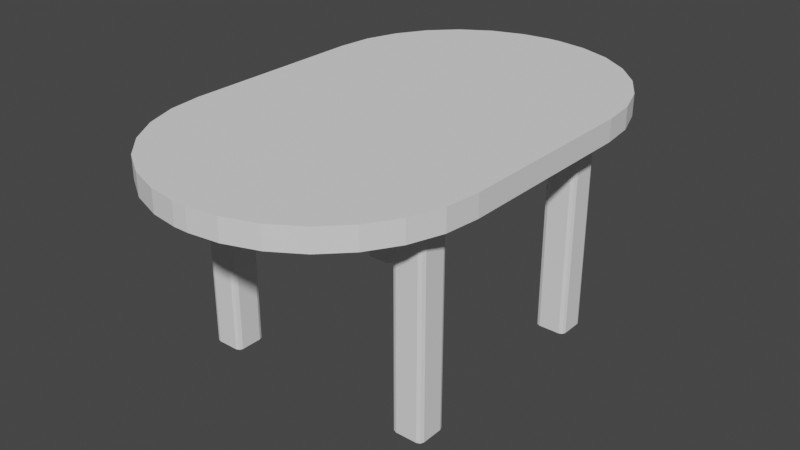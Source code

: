 # Source: table_ov160.blend  (saved by Blender 3.4.6; exported with 4.5.12 LTS)
import bpy
from mathutils import Matrix  # noqa: F401  (used for matrix-valued properties, if any)

bpy.ops.wm.read_factory_settings(use_empty=True)
scene = bpy.context.scene
scene.name = 'Scene'

# ---- collections
col_collection = bpy.data.collections.new('Collection'); scene.collection.children.link(col_collection)

# ---- world
world_world = bpy.data.worlds.new('World'); scene.world = world_world
world_world.use_nodes = True; world_world.node_tree.nodes.clear()
_N = world_world.node_tree.nodes; _L = world_world.node_tree.links
n0 = _N.new('ShaderNodeOutputWorld'); n0.name = 'World Output'; n0.location = (300, 300)
n1 = _N.new('ShaderNodeBackground'); n1.name = 'Background'; n1.location = (10, 300)
n1.inputs[0].default_value = (0.05088, 0.05088, 0.05088, 1.0)
_L.new(n1.outputs[0], n0.inputs[0])
n0.is_active_output = True
world_world.color = (0.05088, 0.05088, 0.05088)
world_world.use_sun_shadow = False
world_world.sun_shadow_jitter_overblur = 0.0

# ---- meshes
me_x = bpy.data.meshes.new('Куб')
me_x.from_pydata([(-0.3841, -0.3932, -0.0798), (-0.3991, -0.3782, -0.0798), (-0.3947, -0.3888, -0.0798), (-0.3991, -0.3782, -0.02982), (-0.3841, -0.3932, -0.02982), (-0.3947, -0.3888, -0.02982), (-0.3991, 0.3903, -0.0798), (-0.3841, 0.4053, -0.0798), (-0.3947, 0.4009, -0.0798), (-0.3841, 0.4053, -0.02982), (-0.3991, 0.3903, -0.02982), (-0.3947, 0.4009, -0.02982), (0.4011, -0.3782, -0.0798), (0.3861, -0.3932, -0.0798), (0.3967, -0.3888, -0.0798), (0.3861, -0.3932, -0.02982), (0.4011, -0.3782, -0.02982), (0.3967, -0.3888, -0.02982), (0.3861, 0.4053, -0.0798), (0.4011, 0.3903, -0.0798), (0.3967, 0.4009, -0.0798), (0.4011, 0.3903, -0.02982), (0.3861, 0.4053, -0.02982), (0.3967, 0.4009, -0.02982), (-0.3841, -0.3932, -0.6998), (-0.3991, -0.3782, -0.6998), (-0.3947, -0.3888, -0.6998), (-0.3991, -0.3782, -0.0798), (-0.3841, -0.3932, -0.0798), (-0.3947, -0.3888, -0.0798), (-0.3991, -0.3082, -0.6998), (-0.3841, -0.2932, -0.6998), (-0.3947, -0.2976, -0.6998), (-0.3841, -0.2932, -0.0798), (-0.3991, -0.3082, -0.0798), (-0.3947, -0.2976, -0.0798), (-0.2991, -0.3782, -0.6998), (-0.3141, -0.3932, -0.6998), (-0.3035, -0.3888, -0.6998), (-0.3141, -0.3932, -0.0798), (-0.2991, -0.3782, -0.0798), (-0.3035, -0.3888, -0.0798), (-0.3141, -0.2932, -0.6998), (-0.2991, -0.3082, -0.6998), (-0.3035, -0.2976, -0.6998), (-0.2991, -0.3082, -0.0798), (-0.3141, -0.2932, -0.0798), (-0.3035, -0.2976, -0.0798), (-0.3841, 0.3052, -0.6996), (-0.3991, 0.3202, -0.6996), (-0.3947, 0.3096, -0.6996), (-0.3991, 0.3202, -0.0798), (-0.3841, 0.3052, -0.0798), (-0.3947, 0.3096, -0.0798), (-0.3991, 0.3902, -0.6996), (-0.3841, 0.4052, -0.6996), (-0.3947, 0.4008, -0.6996), (-0.3841, 0.4052, -0.0798), (-0.3991, 0.3902, -0.0798), (-0.3947, 0.4008, -0.0798), (-0.2991, 0.3202, -0.6996), (-0.3141, 0.3052, -0.6996), (-0.3035, 0.3096, -0.6996), (-0.3141, 0.3052, -0.0798), (-0.2991, 0.3202, -0.0798), (-0.3035, 0.3096, -0.0798), (-0.3141, 0.4052, -0.6996), (-0.2991, 0.3902, -0.6996), (-0.3035, 0.4008, -0.6996), (-0.2991, 0.3902, -0.0798), (-0.3141, 0.4052, -0.0798), (-0.3035, 0.4008, -0.0798), (0.3161, -0.3932, -0.7), (0.3011, -0.3782, -0.7), (0.3055, -0.3888, -0.7), (0.3011, -0.3782, -0.07979), (0.3161, -0.3932, -0.07979), (0.3055, -0.3888, -0.07979), (0.3011, -0.3082, -0.7), (0.3161, -0.2932, -0.7), (0.3055, -0.2976, -0.7), (0.3161, -0.2932, -0.07979), (0.3011, -0.3082, -0.07979), (0.3055, -0.2976, -0.07979), (0.4011, -0.3782, -0.7), (0.3861, -0.3932, -0.7), (0.3967, -0.3888, -0.7), (0.3861, -0.3932, -0.07979), (0.4011, -0.3782, -0.07979), (0.3967, -0.3888, -0.07979), (0.3861, -0.2932, -0.7), (0.4011, -0.3082, -0.7), (0.3967, -0.2976, -0.7), (0.4011, -0.3082, -0.07979), (0.3861, -0.2932, -0.07979), (0.3967, -0.2976, -0.07979), (0.3161, 0.3052, -0.6996), (0.3011, 0.3202, -0.6996), (0.3055, 0.3096, -0.6996), (0.3011, 0.3202, -0.07979), (0.3161, 0.3052, -0.07979), (0.3055, 0.3096, -0.07979), (0.3011, 0.3902, -0.6996), (0.3161, 0.4052, -0.6996), (0.3055, 0.4008, -0.6996), (0.3161, 0.4052, -0.07979), (0.3011, 0.3902, -0.07979), (0.3055, 0.4008, -0.07979), (0.4011, 0.3202, -0.6996), (0.3861, 0.3052, -0.6996), (0.3967, 0.3096, -0.6996), (0.3861, 0.3052, -0.07979), (0.4011, 0.3202, -0.07979), (0.3967, 0.3096, -0.07979), (0.3861, 0.4052, -0.6996), (0.4011, 0.3902, -0.6996), (0.3967, 0.4008, -0.6996), (0.4011, 0.3902, -0.07979), (0.3861, 0.4052, -0.07979), (0.3967, 0.4008, -0.07979), (-0.02618, -0.7948, -0.03061), (-0.4968, -0.3034, -0.03061), (-0.1148, -0.7825, -0.03061), (-0.2186, -0.7461, -0.03061), (-0.3118, -0.6876, -0.03061), (-0.3896, -0.6098, -0.03061), (-0.4481, -0.5166, -0.03061), (-0.4845, -0.4128, -0.03061), (-0.4968, -0.3034, 0.03939), (-0.02618, -0.7948, 0.03939), (-0.4845, -0.4128, 0.03939), (-0.4481, -0.5166, 0.03939), (-0.3896, -0.6098, 0.03939), (-0.3118, -0.6876, 0.03939), (-0.2186, -0.7461, 0.03939), (-0.1148, -0.7825, 0.03939), (-0.4968, 0.3074, -0.03061), (-0.02618, 0.7987, -0.03061), (-0.4845, 0.4167, -0.03061), (-0.4481, 0.5206, -0.03061), (-0.3896, 0.6137, -0.03061), (-0.3118, 0.6915, -0.03061), (-0.2186, 0.7501, -0.03061), (-0.1148, 0.7864, -0.03061), (-0.02618, 0.7987, 0.03939), (-0.4968, 0.3074, 0.03939), (-0.1148, 0.7864, 0.03939), (-0.2186, 0.7501, 0.03939), (-0.3118, 0.6915, 0.03939), (-0.3896, 0.6137, 0.03939), (-0.4481, 0.5206, 0.03939), (-0.4845, 0.4167, 0.03939), (0.4987, -0.3034, -0.03061), (0.02097, -0.7948, -0.03061), (0.4864, -0.4128, -0.03061), (0.4501, -0.5166, -0.03061), (0.3915, -0.6098, -0.03061), (0.3137, -0.6876, -0.03061), (0.2206, -0.7461, -0.03061), (0.1167, -0.7825, -0.03061), (0.02097, -0.7948, 0.03939), (0.4987, -0.3034, 0.03939), (0.1167, -0.7825, 0.03939), (0.2206, -0.7461, 0.03939), (0.3137, -0.6876, 0.03939), (0.3915, -0.6098, 0.03939), (0.4501, -0.5166, 0.03939), (0.4864, -0.4128, 0.03939), (0.02097, 0.7987, -0.03061), (0.4987, 0.3074, -0.03061), (0.1167, 0.7864, -0.03061), (0.2206, 0.7501, -0.03061), (0.3137, 0.6915, -0.03061), (0.3915, 0.6137, -0.03061), (0.4501, 0.5206, -0.03061), (0.4864, 0.4167, -0.03061), (0.4987, 0.3074, 0.03939), (0.02097, 0.7987, 0.03939), (0.4864, 0.4167, 0.03939), (0.4501, 0.5206, 0.03939), (0.3915, 0.6137, 0.03939), (0.3137, 0.6915, 0.03939), (0.2206, 0.7501, 0.03939), (0.1167, 0.7864, 0.03939)], [], [(153, 160, 129, 120), (169, 176, 161, 152), (176, 178, 179, 180, 181, 182, 183, 177, 144, 146, 147, 148, 149, 150, 151, 145, 128, 130, 131, 132, 133, 134, 135, 129, 160, 162, 163, 164, 165, 166, 167, 161), (121, 128, 145, 136), (137, 144, 177, 168), (13, 15, 4, 0), (19, 21, 16, 12), (30, 32, 31, 42, 44, 43, 36, 38, 37, 24, 26, 25), (21, 23, 22, 9, 11, 10, 3, 5, 4, 15, 17, 16), (1, 3, 10, 6), (7, 9, 22, 18), (37, 39, 28, 24), (43, 45, 40, 36), (54, 56, 55, 66, 68, 67, 60, 62, 61, 48, 50, 49), (45, 47, 46, 33, 35, 34, 27, 29, 28, 39, 41, 40), (25, 27, 34, 30), (31, 33, 46, 42), (61, 63, 52, 48), (67, 69, 64, 60), (78, 80, 79, 90, 92, 91, 84, 86, 85, 72, 74, 73), (69, 71, 70, 57, 59, 58, 51, 53, 52, 63, 65, 64), (49, 51, 58, 54), (55, 57, 70, 66), (85, 87, 76, 72), (91, 93, 88, 84), (102, 104, 103, 114, 116, 115, 108, 110, 109, 96, 98, 97), (93, 95, 94, 81, 83, 82, 75, 77, 76, 87, 89, 88), (73, 75, 82, 78), (79, 81, 94, 90), (109, 111, 100, 96), (115, 117, 112, 108), (117, 119, 118, 105, 107, 106, 99, 101, 100, 111, 113, 112), (97, 99, 106, 102), (103, 105, 118, 114), (0, 4, 5, 2), (2, 5, 3, 1), (9, 7, 8, 11), (11, 8, 6, 10), (21, 19, 20, 23), (23, 20, 18, 22), (15, 13, 14, 17), (17, 14, 12, 16), (24, 28, 29, 26), (26, 29, 27, 25), (33, 31, 32, 35), (35, 32, 30, 34), (45, 43, 44, 47), (47, 44, 42, 46), (39, 37, 38, 41), (41, 38, 36, 40), (48, 52, 53, 50), (50, 53, 51, 49), (57, 55, 56, 59), (59, 56, 54, 58), (69, 67, 68, 71), (71, 68, 66, 70), (63, 61, 62, 65), (65, 62, 60, 64), (72, 76, 77, 74), (74, 77, 75, 73), (81, 79, 80, 83), (83, 80, 78, 82), (93, 91, 92, 95), (95, 92, 90, 94), (87, 85, 86, 89), (89, 86, 84, 88), (96, 100, 101, 98), (98, 101, 99, 97), (105, 103, 104, 107), (107, 104, 102, 106), (117, 115, 116, 119), (119, 116, 114, 118), (111, 109, 110, 113), (113, 110, 108, 112), (6, 8, 7, 18, 20, 19, 12, 14, 13, 0, 2, 1), (120, 129, 135, 122), (122, 135, 134, 123), (123, 134, 133, 124), (124, 133, 132, 125), (125, 132, 131, 126), (126, 131, 130, 127), (127, 130, 128, 121), (144, 137, 143, 146), (146, 143, 142, 147), (147, 142, 141, 148), (148, 141, 140, 149), (149, 140, 139, 150), (150, 139, 138, 151), (151, 138, 136, 145), (176, 169, 175, 178), (178, 175, 174, 179), (179, 174, 173, 180), (180, 173, 172, 181), (181, 172, 171, 182), (182, 171, 170, 183), (183, 170, 168, 177), (160, 153, 159, 162), (162, 159, 158, 163), (163, 158, 157, 164), (164, 157, 156, 165), (165, 156, 155, 166), (166, 155, 154, 167), (167, 154, 152, 161), (136, 138, 139, 140, 141, 142, 143, 137, 168, 170, 171, 172, 173, 174, 175, 169, 152, 154, 155, 156, 157, 158, 159, 153, 120, 122, 123, 124, 125, 126, 127, 121)])
_uv = me_x.uv_layers.new(name='UVКарта')
_uv.uv.foreach_set('vector', [0.375, 0.8622, 0.625, 0.8622, 0.625, 0.8878, 0.375, 0.8878, 0.375, 0.5558, 0.625, 0.5558, 0.625, 0.6942, 0.375, 0.6942, 0.625, 0.5558, 0.6278, 0.5434, 0.6361, 0.5316, 0.6495, 0.521, 0.6672, 0.5122, 0.6885, 0.5055, 0.7122, 0.5014, 0.7372, 0.5, 0.7628, 0.5, 0.7878, 0.5014, 0.8115, 0.5055, 0.8328, 0.5122, 0.8505, 0.521, 0.8639, 0.5316, 0.8722, 0.5434, 0.875, 0.5558, 0.875, 0.6942, 0.8722, 0.7066, 0.8639, 0.7184, 0.8505, 0.729, 0.8328, 0.7378, 0.8115, 0.7445, 0.7878, 0.7486, 0.7628, 0.75, 0.7372, 0.75, 0.7122, 0.7486, 0.6885, 0.7445, 0.6672, 0.7378, 0.6495, 0.729, 0.6361, 0.7184, 0.6278, 0.7066, 0.625, 0.6942, 0.375, 0.05584, 0.625, 0.05584, 0.625, 0.1942, 0.375, 0.1942, 0.375, 0.3622, 0.625, 0.3622, 0.625, 0.3878, 0.375, 0.3878, 0.375, 0.7542, 0.625, 0.7542, 0.625, 0.9958, 0.375, 0.9958, 0.375, 0.5019, 0.625, 0.5019, 0.625, 0.7481, 0.375, 0.7481, 0.125, 0.5375, 0.136, 0.511, 0.1625, 0.5, 0.3375, 0.5, 0.364, 0.511, 0.375, 0.5375, 0.375, 0.7125, 0.364, 0.739, 0.3375, 0.75, 0.1625, 0.75, 0.136, 0.739, 0.125, 0.7125, 0.625, 0.5019, 0.6262, 0.5005, 0.6292, 0.5, 0.8708, 0.5, 0.8738, 0.5005, 0.875, 0.5019, 0.875, 0.7481, 0.8738, 0.7495, 0.8708, 0.75, 0.6292, 0.75, 0.6262, 0.7495, 0.625, 0.7481, 0.375, 0.001875, 0.625, 0.001875, 0.625, 0.2481, 0.375, 0.2481, 0.375, 0.2542, 0.625, 0.2542, 0.625, 0.4958, 0.375, 0.4958, 0.375, 0.7875, 0.625, 0.7875, 0.625, 0.9625, 0.375, 0.9625, 0.375, 0.5375, 0.625, 0.5375, 0.625, 0.7125, 0.375, 0.7125, 0.125, 0.5375, 0.136, 0.511, 0.1625, 0.5, 0.3375, 0.5, 0.364, 0.511, 0.375, 0.5375, 0.375, 0.7125, 0.364, 0.739, 0.3375, 0.75, 0.1625, 0.75, 0.136, 0.739, 0.125, 0.7125, 0.625, 0.5375, 0.636, 0.511, 0.6625, 0.5, 0.8375, 0.5, 0.864, 0.511, 0.875, 0.5375, 0.875, 0.7125, 0.864, 0.739, 0.8375, 0.75, 0.6625, 0.75, 0.636, 0.739, 0.625, 0.7125, 0.375, 0.0375, 0.625, 0.0375, 0.625, 0.2125, 0.375, 0.2125, 0.375, 0.2875, 0.625, 0.2875, 0.625, 0.4625, 0.375, 0.4625, 0.375, 0.7875, 0.625, 0.7875, 0.625, 0.9625, 0.375, 0.9625, 0.375, 0.5375, 0.625, 0.5375, 0.625, 0.7125, 0.375, 0.7125, 0.125, 0.5375, 0.136, 0.511, 0.1625, 0.5, 0.3375, 0.5, 0.364, 0.511, 0.375, 0.5375, 0.375, 0.7125, 0.364, 0.739, 0.3375, 0.75, 0.1625, 0.75, 0.136, 0.739, 0.125, 0.7125, 0.625, 0.5375, 0.636, 0.511, 0.6625, 0.5, 0.8375, 0.5, 0.864, 0.511, 0.875, 0.5375, 0.875, 0.7125, 0.864, 0.739, 0.8375, 0.75, 0.6625, 0.75, 0.636, 0.739, 0.625, 0.7125, 0.375, 0.0375, 0.625, 0.0375, 0.625, 0.2125, 0.375, 0.2125, 0.375, 0.2875, 0.625, 0.2875, 0.625, 0.4625, 0.375, 0.4625, 0.375, 0.7875, 0.625, 0.7875, 0.625, 0.9625, 0.375, 0.9625, 0.375, 0.5375, 0.625, 0.5375, 0.625, 0.7125, 0.375, 0.7125, 0.125, 0.5375, 0.136, 0.511, 0.1625, 0.5, 0.3375, 0.5, 0.364, 0.511, 0.375, 0.5375, 0.375, 0.7125, 0.364, 0.739, 0.3375, 0.75, 0.1625, 0.75, 0.136, 0.739, 0.125, 0.7125, 0.625, 0.5375, 0.636, 0.511, 0.6625, 0.5, 0.8375, 0.5, 0.864, 0.511, 0.875, 0.5375, 0.875, 0.7125, 0.864, 0.739, 0.8375, 0.75, 0.6625, 0.75, 0.636, 0.739, 0.625, 0.7125, 0.375, 0.0375, 0.625, 0.0375, 0.625, 0.2125, 0.375, 0.2125, 0.375, 0.2875, 0.625, 0.2875, 0.625, 0.4625, 0.375, 0.4625, 0.375, 0.7875, 0.625, 0.7875, 0.625, 0.9625, 0.375, 0.9625, 0.375, 0.5375, 0.625, 0.5375, 0.625, 0.7125, 0.375, 0.7125, 0.625, 0.5375, 0.636, 0.511, 0.6625, 0.5, 0.8375, 0.5, 0.864, 0.511, 0.875, 0.5375, 0.875, 0.7125, 0.864, 0.739, 0.8375, 0.75, 0.6625, 0.75, 0.636, 0.739, 0.625, 0.7125, 0.375, 0.0375, 0.625, 0.0375, 0.625, 0.2125, 0.375, 0.2125, 0.375, 0.2875, 0.625, 0.2875, 0.625, 0.4625, 0.375, 0.4625, 0.375, 0.9958, 0.625, 0.9958, 0.625, 1.0, 0.375, 1.0, 0.375, 0.0, 0.625, 0.0, 0.625, 0.001875, 0.375, 0.001875, 0.625, 0.2542, 0.375, 0.2542, 0.375, 0.25, 0.625, 0.25, 0.625, 0.25, 0.375, 0.25, 0.375, 0.2481, 0.625, 0.2481, 0.625, 0.5019, 0.375, 0.5019, 0.375, 0.5, 0.625, 0.5, 0.625, 0.5, 0.375, 0.5, 0.375, 0.4958, 0.625, 0.4958, 0.625, 0.7542, 0.375, 0.7542, 0.375, 0.75, 0.625, 0.75, 0.625, 0.75, 0.375, 0.75, 0.375, 0.7481, 0.625, 0.7481, 0.375, 0.9625, 0.625, 0.9625, 0.625, 1.0, 0.375, 1.0, 0.375, 0.0, 0.625, 0.0, 0.625, 0.0375, 0.375, 0.0375, 0.625, 0.2875, 0.375, 0.2875, 0.375, 0.25, 0.625, 0.25, 0.625, 0.25, 0.375, 0.25, 0.375, 0.2125, 0.625, 0.2125, 0.625, 0.5375, 0.375, 0.5375, 0.375, 0.5, 0.625, 0.5, 0.625, 0.5, 0.375, 0.5, 0.375, 0.4625, 0.625, 0.4625, 0.625, 0.7875, 0.375, 0.7875, 0.375, 0.75, 0.625, 0.75, 0.625, 0.75, 0.375, 0.75, 0.375, 0.7125, 0.625, 0.7125, 0.375, 0.9625, 0.625, 0.9625, 0.625, 1.0, 0.375, 1.0, 0.375, 0.0, 0.625, 0.0, 0.625, 0.0375, 0.375, 0.0375, 0.625, 0.2875, 0.375, 0.2875, 0.375, 0.25, 0.625, 0.25, 0.625, 0.25, 0.375, 0.25, 0.375, 0.2125, 0.625, 0.2125, 0.625, 0.5375, 0.375, 0.5375, 0.375, 0.5, 0.625, 0.5, 0.625, 0.5, 0.375, 0.5, 0.375, 0.4625, 0.625, 0.4625, 0.625, 0.7875, 0.375, 0.7875, 0.375, 0.75, 0.625, 0.75, 0.625, 0.75, 0.375, 0.75, 0.375, 0.7125, 0.625, 0.7125, 0.375, 0.9625, 0.625, 0.9625, 0.625, 1.0, 0.375, 1.0, 0.375, 0.0, 0.625, 0.0, 0.625, 0.0375, 0.375, 0.0375, 0.625, 0.2875, 0.375, 0.2875, 0.375, 0.25, 0.625, 0.25, 0.625, 0.25, 0.375, 0.25, 0.375, 0.2125, 0.625, 0.2125, 0.625, 0.5375, 0.375, 0.5375, 0.375, 0.5, 0.625, 0.5, 0.625, 0.5, 0.375, 0.5, 0.375, 0.4625, 0.625, 0.4625, 0.625, 0.7875, 0.375, 0.7875, 0.375, 0.75, 0.625, 0.75, 0.625, 0.75, 0.375, 0.75, 0.375, 0.7125, 0.625, 0.7125, 0.375, 0.9625, 0.625, 0.9625, 0.625, 1.0, 0.375, 1.0, 0.375, 0.0, 0.625, 0.0, 0.625, 0.0375, 0.375, 0.0375, 0.625, 0.2875, 0.375, 0.2875, 0.375, 0.25, 0.625, 0.25, 0.625, 0.25, 0.375, 0.25, 0.375, 0.2125, 0.625, 0.2125, 0.625, 0.5375, 0.375, 0.5375, 0.375, 0.5, 0.625, 0.5, 0.625, 0.5, 0.375, 0.5, 0.375, 0.4625, 0.625, 0.4625, 0.625, 0.7875, 0.375, 0.7875, 0.375, 0.75, 0.625, 0.75, 0.625, 0.75, 0.375, 0.75, 0.375, 0.7125, 0.625, 0.7125, 0.125, 0.5019, 0.1262, 0.5005, 0.1292, 0.5, 0.3708, 0.5, 0.3738, 0.5005, 0.375, 0.5019, 0.375, 0.7481, 0.3738, 0.7495, 0.3708, 0.75, 0.1292, 0.75, 0.1262, 0.7495, 0.125, 0.7481, 0.375, 0.8878, 0.625, 0.8878, 0.625, 0.9128, 0.375, 0.9128, 0.375, 0.9128, 0.625, 0.9128, 0.625, 0.9365, 0.375, 0.9365, 0.375, 0.9365, 0.625, 0.9365, 0.625, 1.0, 0.375, 1.0, 0.375, 0.0, 0.625, 0.0, 0.625, 0.02102, 0.375, 0.02102, 0.375, 0.02102, 0.625, 0.02102, 0.625, 0.03161, 0.375, 0.03161, 0.375, 0.03161, 0.625, 0.03161, 0.625, 0.04341, 0.375, 0.04341, 0.375, 0.04341, 0.625, 0.04341, 0.625, 0.05584, 0.375, 0.05584, 0.625, 0.3622, 0.375, 0.3622, 0.375, 0.3372, 0.625, 0.3372, 0.625, 0.3372, 0.375, 0.3372, 0.375, 0.3135, 0.625, 0.3135, 0.625, 0.3135, 0.375, 0.3135, 0.375, 0.2922, 0.625, 0.2922, 0.625, 0.2922, 0.375, 0.2922, 0.375, 0.229, 0.625, 0.229, 0.625, 0.229, 0.375, 0.229, 0.375, 0.2184, 0.625, 0.2184, 0.625, 0.2184, 0.375, 0.2184, 0.375, 0.2066, 0.625, 0.2066, 0.625, 0.2066, 0.375, 0.2066, 0.375, 0.1942, 0.625, 0.1942, 0.625, 0.5558, 0.375, 0.5558, 0.375, 0.5434, 0.625, 0.5434, 0.625, 0.5434, 0.375, 0.5434, 0.375, 0.5316, 0.625, 0.5316, 0.625, 0.5316, 0.375, 0.5316, 0.375, 0.521, 0.625, 0.521, 0.625, 0.521, 0.375, 0.521, 0.375, 0.4578, 0.625, 0.4578, 0.625, 0.4578, 0.375, 0.4578, 0.375, 0.4365, 0.625, 0.4365, 0.625, 0.4365, 0.375, 0.4365, 0.375, 0.4128, 0.625, 0.4128, 0.625, 0.4128, 0.375, 0.4128, 0.375, 0.3878, 0.625, 0.3878, 0.625, 0.8622, 0.375, 0.8622, 0.375, 0.8372, 0.625, 0.8372, 0.625, 0.8372, 0.375, 0.8372, 0.375, 0.8135, 0.625, 0.8135, 0.625, 0.8135, 0.375, 0.8135, 0.375, 0.7922, 0.625, 0.7922, 0.625, 0.7922, 0.375, 0.7922, 0.375, 0.729, 0.625, 0.729, 0.625, 0.729, 0.375, 0.729, 0.375, 0.7184, 0.625, 0.7184, 0.625, 0.7184, 0.375, 0.7184, 0.375, 0.7066, 0.625, 0.7066, 0.625, 0.7066, 0.375, 0.7066, 0.375, 0.6942, 0.625, 0.6942, 0.125, 0.5558, 0.1278, 0.5434, 0.1361, 0.5316, 0.1495, 0.521, 0.1672, 0.5122, 0.1885, 0.5055, 0.2122, 0.5014, 0.2372, 0.5, 0.2628, 0.5, 0.2878, 0.5014, 0.3115, 0.5055, 0.3328, 0.5122, 0.3505, 0.521, 0.3639, 0.5316, 0.3722, 0.5434, 0.375, 0.5558, 0.375, 0.6942, 0.3722, 0.7066, 0.3639, 0.7184, 0.3505, 0.729, 0.3328, 0.7378, 0.3115, 0.7445, 0.2878, 0.7486, 0.2628, 0.75, 0.2372, 0.75, 0.2122, 0.7486, 0.1885, 0.7445, 0.1672, 0.7378, 0.1495, 0.729, 0.1361, 0.7184, 0.1278, 0.7066, 0.125, 0.6942])
me_x.update()

# ---- objects
ob_x = bpy.data.objects.new('Куб', me_x)

# ---- transforms, parenting, visibility, modifiers, constraints
ob_x.location = (0.0, 0.0, 0.7)

# ---- collection membership
col_collection.objects.link(ob_x)

# ---- scene / render settings (as saved in the file)
scene.frame_start = 1; scene.frame_end = 250; scene.frame_set(1)
scene.render.engine = 'BLENDER_EEVEE_NEXT'
scene.cycles.sampling_pattern = 'TABULATED_SOBOL'
scene.cycles.use_light_tree = False
scene.view_settings.view_transform = 'Filmic'
bpy.context.view_layer.update()

# ---- added for rendering (the .blend has no active camera and no usable light): camera, sun
cam_auto = bpy.data.cameras.new('AutoCamera')
cam_auto.lens = 50.0
cam_auto.sensor_width = 36.0
cam_auto.clip_end = 1000.0
ob_auto_camera = bpy.data.objects.new('AutoCamera', cam_auto)
scene.collection.objects.link(ob_auto_camera)
ob_auto_camera.location = (1.86918, -2.23989, 1.86424)
ob_auto_camera.rotation_euler = (1.09748, -7.21219e-08, 0.694738)
scene.camera = ob_auto_camera
light_auto_sun = bpy.data.lights.new('AutoSun', 'SUN')
light_auto_sun.energy = 3.0
light_auto_sun.angle = 0.0523599
ob_auto_sun = bpy.data.objects.new('AutoSun', light_auto_sun)
scene.collection.objects.link(ob_auto_sun)
ob_auto_sun.rotation_euler = (0.872665, 0.174533, 0.523599)
bpy.context.view_layer.update()
